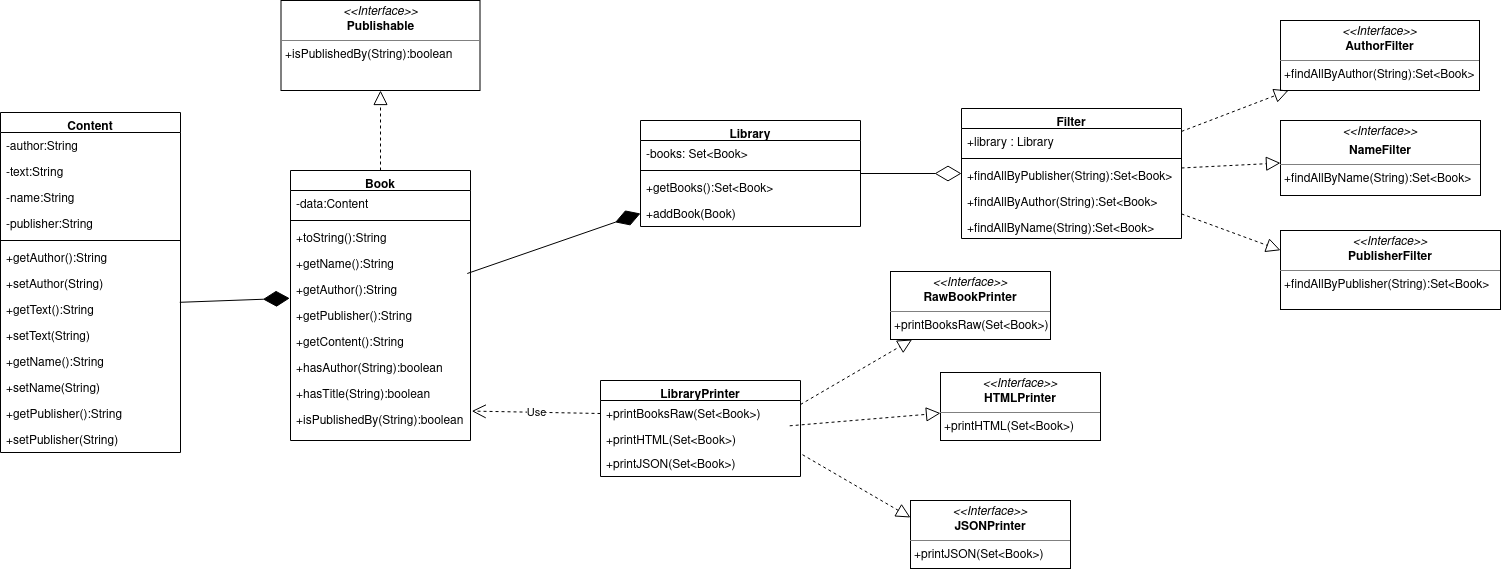

The diagram above was exported from draw.io. Its source (the exported page's mxGraphModel, read from the mxfile embedded in the PNG):
<mxGraphModel dx="1422" dy="1827" grid="1" gridSize="10" guides="1" tooltips="1" connect="1" arrows="1" fold="1" page="1" pageScale="1" pageWidth="827" pageHeight="1169" math="0" shadow="0">
  <root>
    <mxCell id="0" />
    <mxCell id="1" parent="0" />
    <mxCell id="_NZXq6KYu9RA2xNv2buF-1" value="Book" style="swimlane;fontStyle=1;align=center;verticalAlign=top;childLayout=stackLayout;horizontal=1;startSize=20;horizontalStack=0;resizeParent=1;resizeParentMax=0;resizeLast=0;collapsible=1;marginBottom=0;" parent="1" vertex="1">
      <mxGeometry x="380" y="120" width="180" height="270" as="geometry" />
    </mxCell>
    <mxCell id="_NZXq6KYu9RA2xNv2buF-2" value="-data:Content" style="text;strokeColor=none;fillColor=none;align=left;verticalAlign=top;spacingLeft=4;spacingRight=4;overflow=hidden;rotatable=0;points=[[0,0.5],[1,0.5]];portConstraint=eastwest;" parent="_NZXq6KYu9RA2xNv2buF-1" vertex="1">
      <mxGeometry y="20" width="180" height="26" as="geometry" />
    </mxCell>
    <mxCell id="_NZXq6KYu9RA2xNv2buF-3" value="" style="line;strokeWidth=1;fillColor=none;align=left;verticalAlign=middle;spacingTop=-1;spacingLeft=3;spacingRight=3;rotatable=0;labelPosition=right;points=[];portConstraint=eastwest;" parent="_NZXq6KYu9RA2xNv2buF-1" vertex="1">
      <mxGeometry y="46" width="180" height="8" as="geometry" />
    </mxCell>
    <mxCell id="_NZXq6KYu9RA2xNv2buF-4" value="+toString():String" style="text;strokeColor=none;fillColor=none;align=left;verticalAlign=top;spacingLeft=4;spacingRight=4;overflow=hidden;rotatable=0;points=[[0,0.5],[1,0.5]];portConstraint=eastwest;" parent="_NZXq6KYu9RA2xNv2buF-1" vertex="1">
      <mxGeometry y="54" width="180" height="26" as="geometry" />
    </mxCell>
    <mxCell id="_NZXq6KYu9RA2xNv2buF-12" value="+getName():String" style="text;strokeColor=none;fillColor=none;align=left;verticalAlign=top;spacingLeft=4;spacingRight=4;overflow=hidden;rotatable=0;points=[[0,0.5],[1,0.5]];portConstraint=eastwest;" parent="_NZXq6KYu9RA2xNv2buF-1" vertex="1">
      <mxGeometry y="80" width="180" height="26" as="geometry" />
    </mxCell>
    <mxCell id="_NZXq6KYu9RA2xNv2buF-13" value="+getAuthor():String" style="text;strokeColor=none;fillColor=none;align=left;verticalAlign=top;spacingLeft=4;spacingRight=4;overflow=hidden;rotatable=0;points=[[0,0.5],[1,0.5]];portConstraint=eastwest;" parent="_NZXq6KYu9RA2xNv2buF-1" vertex="1">
      <mxGeometry y="106" width="180" height="26" as="geometry" />
    </mxCell>
    <mxCell id="_NZXq6KYu9RA2xNv2buF-14" value="+getPublisher():String" style="text;strokeColor=none;fillColor=none;align=left;verticalAlign=top;spacingLeft=4;spacingRight=4;overflow=hidden;rotatable=0;points=[[0,0.5],[1,0.5]];portConstraint=eastwest;" parent="_NZXq6KYu9RA2xNv2buF-1" vertex="1">
      <mxGeometry y="132" width="180" height="26" as="geometry" />
    </mxCell>
    <mxCell id="_NZXq6KYu9RA2xNv2buF-15" value="+getContent():String" style="text;strokeColor=none;fillColor=none;align=left;verticalAlign=top;spacingLeft=4;spacingRight=4;overflow=hidden;rotatable=0;points=[[0,0.5],[1,0.5]];portConstraint=eastwest;" parent="_NZXq6KYu9RA2xNv2buF-1" vertex="1">
      <mxGeometry y="158" width="180" height="26" as="geometry" />
    </mxCell>
    <mxCell id="_NZXq6KYu9RA2xNv2buF-16" value="+hasAuthor(String):boolean" style="text;strokeColor=none;fillColor=none;align=left;verticalAlign=top;spacingLeft=4;spacingRight=4;overflow=hidden;rotatable=0;points=[[0,0.5],[1,0.5]];portConstraint=eastwest;" parent="_NZXq6KYu9RA2xNv2buF-1" vertex="1">
      <mxGeometry y="184" width="180" height="26" as="geometry" />
    </mxCell>
    <mxCell id="_NZXq6KYu9RA2xNv2buF-17" value="+hasTitle(String):boolean" style="text;strokeColor=none;fillColor=none;align=left;verticalAlign=top;spacingLeft=4;spacingRight=4;overflow=hidden;rotatable=0;points=[[0,0.5],[1,0.5]];portConstraint=eastwest;" parent="_NZXq6KYu9RA2xNv2buF-1" vertex="1">
      <mxGeometry y="210" width="180" height="26" as="geometry" />
    </mxCell>
    <mxCell id="_NZXq6KYu9RA2xNv2buF-18" value="+isPublishedBy(String):boolean" style="text;strokeColor=none;fillColor=none;align=left;verticalAlign=top;spacingLeft=4;spacingRight=4;overflow=hidden;rotatable=0;points=[[0,0.5],[1,0.5]];portConstraint=eastwest;" parent="_NZXq6KYu9RA2xNv2buF-1" vertex="1">
      <mxGeometry y="236" width="180" height="34" as="geometry" />
    </mxCell>
    <mxCell id="_NZXq6KYu9RA2xNv2buF-19" value="Content" style="swimlane;fontStyle=1;align=center;verticalAlign=top;childLayout=stackLayout;horizontal=1;startSize=20;horizontalStack=0;resizeParent=1;resizeParentMax=0;resizeLast=0;collapsible=1;marginBottom=0;" parent="1" vertex="1">
      <mxGeometry x="90" y="62" width="180" height="340" as="geometry" />
    </mxCell>
    <mxCell id="_NZXq6KYu9RA2xNv2buF-20" value="-author:String" style="text;strokeColor=none;fillColor=none;align=left;verticalAlign=top;spacingLeft=4;spacingRight=4;overflow=hidden;rotatable=0;points=[[0,0.5],[1,0.5]];portConstraint=eastwest;" parent="_NZXq6KYu9RA2xNv2buF-19" vertex="1">
      <mxGeometry y="20" width="180" height="26" as="geometry" />
    </mxCell>
    <mxCell id="_NZXq6KYu9RA2xNv2buF-30" value="-text:String" style="text;strokeColor=none;fillColor=none;align=left;verticalAlign=top;spacingLeft=4;spacingRight=4;overflow=hidden;rotatable=0;points=[[0,0.5],[1,0.5]];portConstraint=eastwest;" parent="_NZXq6KYu9RA2xNv2buF-19" vertex="1">
      <mxGeometry y="46" width="180" height="26" as="geometry" />
    </mxCell>
    <mxCell id="_NZXq6KYu9RA2xNv2buF-31" value="-name:String" style="text;strokeColor=none;fillColor=none;align=left;verticalAlign=top;spacingLeft=4;spacingRight=4;overflow=hidden;rotatable=0;points=[[0,0.5],[1,0.5]];portConstraint=eastwest;" parent="_NZXq6KYu9RA2xNv2buF-19" vertex="1">
      <mxGeometry y="72" width="180" height="26" as="geometry" />
    </mxCell>
    <mxCell id="_NZXq6KYu9RA2xNv2buF-32" value="-publisher:String" style="text;strokeColor=none;fillColor=none;align=left;verticalAlign=top;spacingLeft=4;spacingRight=4;overflow=hidden;rotatable=0;points=[[0,0.5],[1,0.5]];portConstraint=eastwest;" parent="_NZXq6KYu9RA2xNv2buF-19" vertex="1">
      <mxGeometry y="98" width="180" height="26" as="geometry" />
    </mxCell>
    <mxCell id="_NZXq6KYu9RA2xNv2buF-21" value="" style="line;strokeWidth=1;fillColor=none;align=left;verticalAlign=middle;spacingTop=-1;spacingLeft=3;spacingRight=3;rotatable=0;labelPosition=right;points=[];portConstraint=eastwest;" parent="_NZXq6KYu9RA2xNv2buF-19" vertex="1">
      <mxGeometry y="124" width="180" height="8" as="geometry" />
    </mxCell>
    <mxCell id="_NZXq6KYu9RA2xNv2buF-24" value="+getAuthor():String" style="text;strokeColor=none;fillColor=none;align=left;verticalAlign=top;spacingLeft=4;spacingRight=4;overflow=hidden;rotatable=0;points=[[0,0.5],[1,0.5]];portConstraint=eastwest;" parent="_NZXq6KYu9RA2xNv2buF-19" vertex="1">
      <mxGeometry y="132" width="180" height="26" as="geometry" />
    </mxCell>
    <mxCell id="_NZXq6KYu9RA2xNv2buF-34" value="+setAuthor(String)" style="text;strokeColor=none;fillColor=none;align=left;verticalAlign=top;spacingLeft=4;spacingRight=4;overflow=hidden;rotatable=0;points=[[0,0.5],[1,0.5]];portConstraint=eastwest;" parent="_NZXq6KYu9RA2xNv2buF-19" vertex="1">
      <mxGeometry y="158" width="180" height="26" as="geometry" />
    </mxCell>
    <mxCell id="_NZXq6KYu9RA2xNv2buF-35" value="+getText():String" style="text;strokeColor=none;fillColor=none;align=left;verticalAlign=top;spacingLeft=4;spacingRight=4;overflow=hidden;rotatable=0;points=[[0,0.5],[1,0.5]];portConstraint=eastwest;" parent="_NZXq6KYu9RA2xNv2buF-19" vertex="1">
      <mxGeometry y="184" width="180" height="26" as="geometry" />
    </mxCell>
    <mxCell id="_NZXq6KYu9RA2xNv2buF-36" value="+setText(String)" style="text;strokeColor=none;fillColor=none;align=left;verticalAlign=top;spacingLeft=4;spacingRight=4;overflow=hidden;rotatable=0;points=[[0,0.5],[1,0.5]];portConstraint=eastwest;" parent="_NZXq6KYu9RA2xNv2buF-19" vertex="1">
      <mxGeometry y="210" width="180" height="26" as="geometry" />
    </mxCell>
    <mxCell id="_NZXq6KYu9RA2xNv2buF-23" value="+getName():String" style="text;strokeColor=none;fillColor=none;align=left;verticalAlign=top;spacingLeft=4;spacingRight=4;overflow=hidden;rotatable=0;points=[[0,0.5],[1,0.5]];portConstraint=eastwest;" parent="_NZXq6KYu9RA2xNv2buF-19" vertex="1">
      <mxGeometry y="236" width="180" height="26" as="geometry" />
    </mxCell>
    <mxCell id="_NZXq6KYu9RA2xNv2buF-37" value="+setName(String)" style="text;strokeColor=none;fillColor=none;align=left;verticalAlign=top;spacingLeft=4;spacingRight=4;overflow=hidden;rotatable=0;points=[[0,0.5],[1,0.5]];portConstraint=eastwest;" parent="_NZXq6KYu9RA2xNv2buF-19" vertex="1">
      <mxGeometry y="262" width="180" height="26" as="geometry" />
    </mxCell>
    <mxCell id="_NZXq6KYu9RA2xNv2buF-25" value="+getPublisher():String" style="text;strokeColor=none;fillColor=none;align=left;verticalAlign=top;spacingLeft=4;spacingRight=4;overflow=hidden;rotatable=0;points=[[0,0.5],[1,0.5]];portConstraint=eastwest;" parent="_NZXq6KYu9RA2xNv2buF-19" vertex="1">
      <mxGeometry y="288" width="180" height="26" as="geometry" />
    </mxCell>
    <mxCell id="_NZXq6KYu9RA2xNv2buF-39" value="+setPublisher(String)" style="text;strokeColor=none;fillColor=none;align=left;verticalAlign=top;spacingLeft=4;spacingRight=4;overflow=hidden;rotatable=0;points=[[0,0.5],[1,0.5]];portConstraint=eastwest;" parent="_NZXq6KYu9RA2xNv2buF-19" vertex="1">
      <mxGeometry y="314" width="180" height="26" as="geometry" />
    </mxCell>
    <mxCell id="_NZXq6KYu9RA2xNv2buF-40" value="Library" style="swimlane;fontStyle=1;align=center;verticalAlign=top;childLayout=stackLayout;horizontal=1;startSize=20;horizontalStack=0;resizeParent=1;resizeParentMax=0;resizeLast=0;collapsible=1;marginBottom=0;" parent="1" vertex="1">
      <mxGeometry x="730" y="70" width="220" height="106" as="geometry" />
    </mxCell>
    <mxCell id="_NZXq6KYu9RA2xNv2buF-41" value="-books: Set&lt;Book&gt;" style="text;strokeColor=none;fillColor=none;align=left;verticalAlign=top;spacingLeft=4;spacingRight=4;overflow=hidden;rotatable=0;points=[[0,0.5],[1,0.5]];portConstraint=eastwest;" parent="_NZXq6KYu9RA2xNv2buF-40" vertex="1">
      <mxGeometry y="20" width="220" height="26" as="geometry" />
    </mxCell>
    <mxCell id="_NZXq6KYu9RA2xNv2buF-42" value="" style="line;strokeWidth=1;fillColor=none;align=left;verticalAlign=middle;spacingTop=-1;spacingLeft=3;spacingRight=3;rotatable=0;labelPosition=right;points=[];portConstraint=eastwest;" parent="_NZXq6KYu9RA2xNv2buF-40" vertex="1">
      <mxGeometry y="46" width="220" height="8" as="geometry" />
    </mxCell>
    <mxCell id="_NZXq6KYu9RA2xNv2buF-44" value="+getBooks():Set&lt;Book&gt;" style="text;strokeColor=none;fillColor=none;align=left;verticalAlign=top;spacingLeft=4;spacingRight=4;overflow=hidden;rotatable=0;points=[[0,0.5],[1,0.5]];portConstraint=eastwest;" parent="_NZXq6KYu9RA2xNv2buF-40" vertex="1">
      <mxGeometry y="54" width="220" height="26" as="geometry" />
    </mxCell>
    <mxCell id="_NZXq6KYu9RA2xNv2buF-43" value="+addBook(Book)" style="text;strokeColor=none;fillColor=none;align=left;verticalAlign=top;spacingLeft=4;spacingRight=4;overflow=hidden;rotatable=0;points=[[0,0.5],[1,0.5]];portConstraint=eastwest;" parent="_NZXq6KYu9RA2xNv2buF-40" vertex="1">
      <mxGeometry y="80" width="220" height="26" as="geometry" />
    </mxCell>
    <mxCell id="_NZXq6KYu9RA2xNv2buF-53" value="LibraryPrinter" style="swimlane;fontStyle=1;align=center;verticalAlign=top;childLayout=stackLayout;horizontal=1;startSize=20;horizontalStack=0;resizeParent=1;resizeParentMax=0;resizeLast=0;collapsible=1;marginBottom=0;" parent="1" vertex="1">
      <mxGeometry x="690" y="330" width="200" height="96" as="geometry" />
    </mxCell>
    <mxCell id="_NZXq6KYu9RA2xNv2buF-56" value="+printBooksRaw(Set&lt;Book&gt;)" style="text;strokeColor=none;fillColor=none;align=left;verticalAlign=top;spacingLeft=4;spacingRight=4;overflow=hidden;rotatable=0;points=[[0,0.5],[1,0.5]];portConstraint=eastwest;" parent="_NZXq6KYu9RA2xNv2buF-53" vertex="1">
      <mxGeometry y="20" width="200" height="26" as="geometry" />
    </mxCell>
    <mxCell id="_NZXq6KYu9RA2xNv2buF-61" value="+printHTML(Set&lt;Book&gt;)" style="text;strokeColor=none;fillColor=none;align=left;verticalAlign=top;spacingLeft=4;spacingRight=4;overflow=hidden;rotatable=0;points=[[0,0.5],[1,0.5]];portConstraint=eastwest;" parent="_NZXq6KYu9RA2xNv2buF-53" vertex="1">
      <mxGeometry y="46" width="200" height="24" as="geometry" />
    </mxCell>
    <mxCell id="_NZXq6KYu9RA2xNv2buF-62" value="+printJSON(Set&lt;Book&gt;)" style="text;strokeColor=none;fillColor=none;align=left;verticalAlign=top;spacingLeft=4;spacingRight=4;overflow=hidden;rotatable=0;points=[[0,0.5],[1,0.5]];portConstraint=eastwest;" parent="_NZXq6KYu9RA2xNv2buF-53" vertex="1">
      <mxGeometry y="70" width="200" height="26" as="geometry" />
    </mxCell>
    <mxCell id="_NZXq6KYu9RA2xNv2buF-84" value="&lt;p style=&quot;margin: 0px ; margin-top: 4px ; text-align: center&quot;&gt;&lt;i&gt;&amp;lt;&amp;lt;Interface&amp;gt;&amp;gt;&lt;/i&gt;&lt;br&gt;&lt;b&gt;RawBookPrinter&lt;/b&gt;&lt;/p&gt;&lt;hr size=&quot;1&quot;&gt;&lt;p style=&quot;margin: 0px ; margin-left: 4px&quot;&gt;+printBooksRaw(Set&amp;lt;Book&amp;gt;)&lt;/p&gt;" style="verticalAlign=top;align=left;overflow=fill;fontSize=12;fontFamily=Helvetica;html=1;" parent="1" vertex="1">
      <mxGeometry x="980" y="221" width="160" height="68" as="geometry" />
    </mxCell>
    <mxCell id="_NZXq6KYu9RA2xNv2buF-86" value="&lt;p style=&quot;margin: 0px ; margin-top: 4px ; text-align: center&quot;&gt;&lt;i&gt;&amp;lt;&amp;lt;Interface&amp;gt;&amp;gt;&lt;/i&gt;&lt;br&gt;&lt;b&gt;HTMLPrinter&lt;/b&gt;&lt;/p&gt;&lt;hr size=&quot;1&quot;&gt;&lt;p style=&quot;margin: 0px ; margin-left: 4px&quot;&gt;+printHTML(Set&amp;lt;Book&amp;gt;)&lt;/p&gt;" style="verticalAlign=top;align=left;overflow=fill;fontSize=12;fontFamily=Helvetica;html=1;" parent="1" vertex="1">
      <mxGeometry x="1030" y="322" width="160" height="68" as="geometry" />
    </mxCell>
    <mxCell id="_NZXq6KYu9RA2xNv2buF-87" value="&lt;p style=&quot;margin: 0px ; margin-top: 4px ; text-align: center&quot;&gt;&lt;i&gt;&amp;lt;&amp;lt;Interface&amp;gt;&amp;gt;&lt;/i&gt;&lt;br&gt;&lt;b&gt;JSONPrinter&lt;/b&gt;&lt;/p&gt;&lt;hr size=&quot;1&quot;&gt;&lt;p style=&quot;margin: 0px ; margin-left: 4px&quot;&gt;+printJSON(Set&amp;lt;Book&amp;gt;)&lt;/p&gt;" style="verticalAlign=top;align=left;overflow=fill;fontSize=12;fontFamily=Helvetica;html=1;" parent="1" vertex="1">
      <mxGeometry x="1000" y="450" width="160" height="68" as="geometry" />
    </mxCell>
    <mxCell id="_NZXq6KYu9RA2xNv2buF-88" value="" style="endArrow=block;dashed=1;endFill=0;endSize=12;html=1;rounded=0;exitX=1;exitY=0.25;exitDx=0;exitDy=0;" parent="1" source="_NZXq6KYu9RA2xNv2buF-53" target="_NZXq6KYu9RA2xNv2buF-84" edge="1">
      <mxGeometry width="160" relative="1" as="geometry">
        <mxPoint x="810" y="490" as="sourcePoint" />
        <mxPoint x="970" y="490" as="targetPoint" />
      </mxGeometry>
    </mxCell>
    <mxCell id="_NZXq6KYu9RA2xNv2buF-89" value="" style="endArrow=block;dashed=1;endFill=0;endSize=12;html=1;rounded=0;exitX=0.946;exitY=-0.029;exitDx=0;exitDy=0;exitPerimeter=0;" parent="1" source="_NZXq6KYu9RA2xNv2buF-61" target="_NZXq6KYu9RA2xNv2buF-86" edge="1">
      <mxGeometry width="160" relative="1" as="geometry">
        <mxPoint x="1000" y="368" as="sourcePoint" />
        <mxPoint x="1091" y="324.81987577639757" as="targetPoint" />
      </mxGeometry>
    </mxCell>
    <mxCell id="_NZXq6KYu9RA2xNv2buF-90" value="" style="endArrow=block;dashed=1;endFill=0;endSize=12;html=1;rounded=0;exitX=1.01;exitY=0.162;exitDx=0;exitDy=0;exitPerimeter=0;entryX=0;entryY=0.25;entryDx=0;entryDy=0;" parent="1" source="_NZXq6KYu9RA2xNv2buF-62" target="_NZXq6KYu9RA2xNv2buF-87" edge="1">
      <mxGeometry width="160" relative="1" as="geometry">
        <mxPoint x="1020" y="364" as="sourcePoint" />
        <mxPoint x="1080" y="440" as="targetPoint" />
      </mxGeometry>
    </mxCell>
    <mxCell id="_NZXq6KYu9RA2xNv2buF-91" value="" style="endArrow=diamondThin;endFill=1;endSize=24;html=1;rounded=0;exitX=0.996;exitY=0.223;exitDx=0;exitDy=0;exitPerimeter=0;entryX=-0.004;entryY=0.838;entryDx=0;entryDy=0;entryPerimeter=0;" parent="1" source="_NZXq6KYu9RA2xNv2buF-35" target="_NZXq6KYu9RA2xNv2buF-13" edge="1">
      <mxGeometry width="160" relative="1" as="geometry">
        <mxPoint x="260" y="250" as="sourcePoint" />
        <mxPoint x="420" y="250" as="targetPoint" />
      </mxGeometry>
    </mxCell>
    <mxCell id="_NZXq6KYu9RA2xNv2buF-92" value="" style="endArrow=diamondThin;endFill=1;endSize=24;html=1;rounded=0;exitX=0.982;exitY=-0.115;exitDx=0;exitDy=0;exitPerimeter=0;entryX=0;entryY=0.5;entryDx=0;entryDy=0;" parent="1" source="_NZXq6KYu9RA2xNv2buF-13" target="_NZXq6KYu9RA2xNv2buF-43" edge="1">
      <mxGeometry width="160" relative="1" as="geometry">
        <mxPoint x="550" y="230" as="sourcePoint" />
        <mxPoint x="710" y="210" as="targetPoint" />
      </mxGeometry>
    </mxCell>
    <mxCell id="_NZXq6KYu9RA2xNv2buF-93" value="Use" style="endArrow=open;endSize=12;dashed=1;html=1;rounded=0;entryX=1.007;entryY=0.135;entryDx=0;entryDy=0;entryPerimeter=0;exitX=0;exitY=0.5;exitDx=0;exitDy=0;" parent="1" source="_NZXq6KYu9RA2xNv2buF-56" target="_NZXq6KYu9RA2xNv2buF-18" edge="1">
      <mxGeometry width="160" relative="1" as="geometry">
        <mxPoint x="610" y="380" as="sourcePoint" />
        <mxPoint x="770" y="380" as="targetPoint" />
      </mxGeometry>
    </mxCell>
    <mxCell id="29pFCG-hiAWXW9WHo5iS-1" value="&lt;p style=&quot;margin: 0px ; margin-top: 4px ; text-align: center&quot;&gt;&lt;i&gt;&amp;lt;&amp;lt;Interface&amp;gt;&amp;gt;&lt;/i&gt;&lt;br&gt;&lt;b&gt;Publishable&lt;/b&gt;&lt;/p&gt;&lt;hr size=&quot;1&quot;&gt;&lt;p style=&quot;margin: 0px ; margin-left: 4px&quot;&gt;+isPublishedBy(String):boolean&lt;br&gt;&lt;/p&gt;&lt;p style=&quot;margin: 0px ; margin-left: 4px&quot;&gt;&lt;br&gt;&lt;/p&gt;" style="verticalAlign=top;align=left;overflow=fill;fontSize=12;fontFamily=Helvetica;html=1;" parent="1" vertex="1">
      <mxGeometry x="370.5" y="-50" width="199" height="90" as="geometry" />
    </mxCell>
    <mxCell id="29pFCG-hiAWXW9WHo5iS-2" value="" style="endArrow=block;dashed=1;endFill=0;endSize=12;html=1;rounded=0;" parent="1" source="_NZXq6KYu9RA2xNv2buF-1" target="29pFCG-hiAWXW9WHo5iS-1" edge="1">
      <mxGeometry width="160" relative="1" as="geometry">
        <mxPoint x="550" y="70" as="sourcePoint" />
        <mxPoint x="710" y="70" as="targetPoint" />
      </mxGeometry>
    </mxCell>
    <mxCell id="oTbJzqqpPq90QiQPNC0x-1" value="Filter" style="swimlane;fontStyle=1;align=center;verticalAlign=top;childLayout=stackLayout;horizontal=1;startSize=20;horizontalStack=0;resizeParent=1;resizeParentMax=0;resizeLast=0;collapsible=1;marginBottom=0;" parent="1" vertex="1">
      <mxGeometry x="1051" y="58" width="220" height="130" as="geometry" />
    </mxCell>
    <mxCell id="oTbJzqqpPq90QiQPNC0x-16" value="+library : Library" style="text;strokeColor=none;fillColor=none;align=left;verticalAlign=top;spacingLeft=4;spacingRight=4;overflow=hidden;rotatable=0;points=[[0,0.5],[1,0.5]];portConstraint=eastwest;" parent="oTbJzqqpPq90QiQPNC0x-1" vertex="1">
      <mxGeometry y="20" width="220" height="26" as="geometry" />
    </mxCell>
    <mxCell id="oTbJzqqpPq90QiQPNC0x-3" value="" style="line;strokeWidth=1;fillColor=none;align=left;verticalAlign=middle;spacingTop=-1;spacingLeft=3;spacingRight=3;rotatable=0;labelPosition=right;points=[];portConstraint=eastwest;" parent="oTbJzqqpPq90QiQPNC0x-1" vertex="1">
      <mxGeometry y="46" width="220" height="8" as="geometry" />
    </mxCell>
    <mxCell id="oTbJzqqpPq90QiQPNC0x-6" value="+findAllByPublisher(String):Set&lt;Book&gt;" style="text;strokeColor=none;fillColor=none;align=left;verticalAlign=top;spacingLeft=4;spacingRight=4;overflow=hidden;rotatable=0;points=[[0,0.5],[1,0.5]];portConstraint=eastwest;" parent="oTbJzqqpPq90QiQPNC0x-1" vertex="1">
      <mxGeometry y="54" width="220" height="26" as="geometry" />
    </mxCell>
    <mxCell id="oTbJzqqpPq90QiQPNC0x-7" value="+findAllByAuthor(String):Set&lt;Book&gt;" style="text;strokeColor=none;fillColor=none;align=left;verticalAlign=top;spacingLeft=4;spacingRight=4;overflow=hidden;rotatable=0;points=[[0,0.5],[1,0.5]];portConstraint=eastwest;" parent="oTbJzqqpPq90QiQPNC0x-1" vertex="1">
      <mxGeometry y="80" width="220" height="26" as="geometry" />
    </mxCell>
    <mxCell id="oTbJzqqpPq90QiQPNC0x-8" value="+findAllByName(String):Set&lt;Book&gt;" style="text;strokeColor=none;fillColor=none;align=left;verticalAlign=top;spacingLeft=4;spacingRight=4;overflow=hidden;rotatable=0;points=[[0,0.5],[1,0.5]];portConstraint=eastwest;" parent="oTbJzqqpPq90QiQPNC0x-1" vertex="1">
      <mxGeometry y="106" width="220" height="24" as="geometry" />
    </mxCell>
    <mxCell id="oTbJzqqpPq90QiQPNC0x-10" value="&lt;p style=&quot;margin: 0px ; margin-top: 4px ; text-align: center&quot;&gt;&lt;i&gt;&amp;lt;&amp;lt;Interface&amp;gt;&amp;gt;&lt;/i&gt;&lt;br&gt;&lt;b&gt;AuthorFilter&lt;/b&gt;&lt;/p&gt;&lt;hr size=&quot;1&quot;&gt;&lt;p style=&quot;margin: 0px ; margin-left: 4px&quot;&gt;+findAllByAuthor(String):Set&amp;lt;Book&amp;gt;&lt;br&gt;&lt;/p&gt;" style="verticalAlign=top;align=left;overflow=fill;fontSize=12;fontFamily=Helvetica;html=1;" parent="1" vertex="1">
      <mxGeometry x="1370" y="-30" width="199" height="70" as="geometry" />
    </mxCell>
    <mxCell id="oTbJzqqpPq90QiQPNC0x-11" value="&lt;p style=&quot;margin: 0px ; margin-top: 4px ; text-align: center&quot;&gt;&lt;i&gt;&amp;lt;&amp;lt;Interface&amp;gt;&amp;gt;&lt;/i&gt;&lt;/p&gt;&lt;p style=&quot;margin: 0px ; margin-top: 4px ; text-align: center&quot;&gt;&lt;b&gt;NameFilter&lt;/b&gt;&lt;/p&gt;&lt;hr size=&quot;1&quot;&gt;&lt;p style=&quot;margin: 0px ; margin-left: 4px&quot;&gt;+findAllByName(String):Set&amp;lt;Book&amp;gt;&lt;br&gt;&lt;/p&gt;" style="verticalAlign=top;align=left;overflow=fill;fontSize=12;fontFamily=Helvetica;html=1;" parent="1" vertex="1">
      <mxGeometry x="1370" y="70" width="200" height="75" as="geometry" />
    </mxCell>
    <mxCell id="oTbJzqqpPq90QiQPNC0x-12" value="&lt;p style=&quot;margin: 0px ; margin-top: 4px ; text-align: center&quot;&gt;&lt;i&gt;&amp;lt;&amp;lt;Interface&amp;gt;&amp;gt;&lt;/i&gt;&lt;br&gt;&lt;b&gt;PublisherFilter&lt;/b&gt;&lt;/p&gt;&lt;hr size=&quot;1&quot;&gt;&lt;p style=&quot;margin: 0px ; margin-left: 4px&quot;&gt;+findAllByPublisher(String):Set&amp;lt;Book&amp;gt;&lt;br&gt;&lt;/p&gt;" style="verticalAlign=top;align=left;overflow=fill;fontSize=12;fontFamily=Helvetica;html=1;" parent="1" vertex="1">
      <mxGeometry x="1370" y="180" width="220" height="79" as="geometry" />
    </mxCell>
    <mxCell id="oTbJzqqpPq90QiQPNC0x-13" value="" style="endArrow=block;dashed=1;endFill=0;endSize=12;html=1;rounded=0;" parent="1" source="oTbJzqqpPq90QiQPNC0x-1" target="oTbJzqqpPq90QiQPNC0x-10" edge="1">
      <mxGeometry width="160" relative="1" as="geometry">
        <mxPoint x="1412.54" y="155.01199999999994" as="sourcePoint" />
        <mxPoint x="1631" y="372" as="targetPoint" />
      </mxGeometry>
    </mxCell>
    <mxCell id="oTbJzqqpPq90QiQPNC0x-14" value="" style="endArrow=block;dashed=1;endFill=0;endSize=12;html=1;rounded=0;" parent="1" source="oTbJzqqpPq90QiQPNC0x-1" target="oTbJzqqpPq90QiQPNC0x-11" edge="1">
      <mxGeometry width="160" relative="1" as="geometry">
        <mxPoint x="1411" y="195.6053019145802" as="sourcePoint" />
        <mxPoint x="1752" y="206.81987577639757" as="targetPoint" />
        <Array as="points" />
      </mxGeometry>
    </mxCell>
    <mxCell id="oTbJzqqpPq90QiQPNC0x-15" value="" style="endArrow=block;dashed=1;endFill=0;endSize=12;html=1;rounded=0;entryX=0;entryY=0.25;entryDx=0;entryDy=0;" parent="1" source="oTbJzqqpPq90QiQPNC0x-1" target="oTbJzqqpPq90QiQPNC0x-12" edge="1">
      <mxGeometry width="160" relative="1" as="geometry">
        <mxPoint x="1411" y="214.70806100217874" as="sourcePoint" />
        <mxPoint x="1741" y="322" as="targetPoint" />
      </mxGeometry>
    </mxCell>
    <mxCell id="oTbJzqqpPq90QiQPNC0x-17" value="" style="endArrow=diamondThin;endFill=0;endSize=24;html=1;rounded=0;" parent="1" source="_NZXq6KYu9RA2xNv2buF-40" target="oTbJzqqpPq90QiQPNC0x-1" edge="1">
      <mxGeometry width="160" relative="1" as="geometry">
        <mxPoint x="940" y="120" as="sourcePoint" />
        <mxPoint x="1100" y="120" as="targetPoint" />
      </mxGeometry>
    </mxCell>
  </root>
</mxGraphModel>